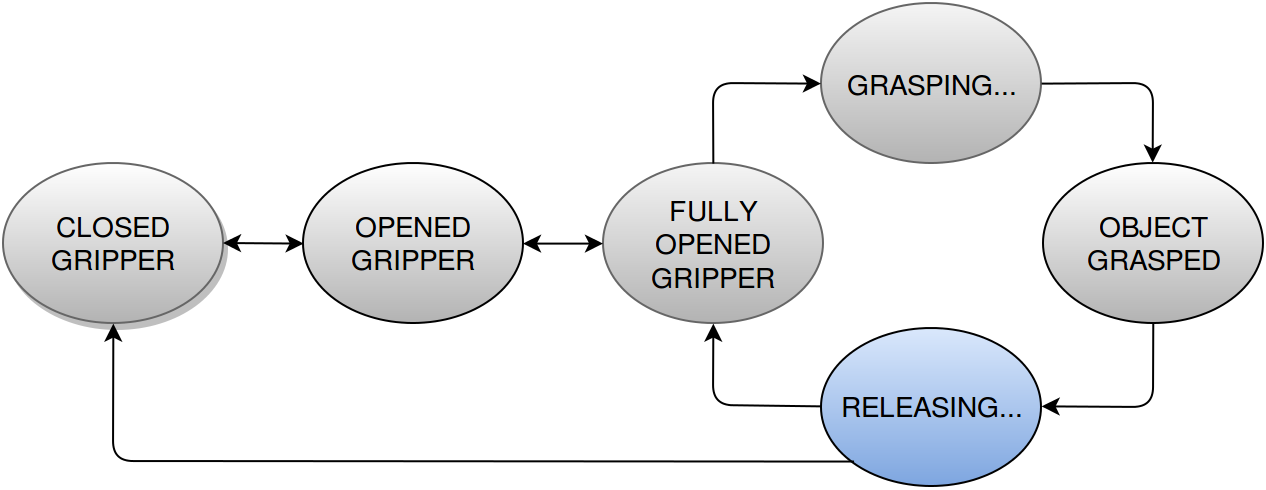

The diagram above was exported from draw.io. Its source (the exported page's mxGraphModel, read from the mxfile embedded in the PNG):
<mxGraphModel dx="944" dy="159" grid="1" gridSize="0.1" guides="1" tooltips="1" connect="1" arrows="1" fold="1" page="1" pageScale="1" pageWidth="700" pageHeight="100" background="#ffffff" math="0" shadow="0">
  <root>
    <mxCell id="0" />
    <mxCell id="1" parent="0" />
    <mxCell id="2" value="&lt;font style=&quot;font-size: 14px&quot;&gt;GRASPING...&lt;/font&gt;&lt;br&gt;" style="ellipse;whiteSpace=wrap;html=1;plain-gray;gradientDirection=south;" vertex="1" parent="1">
      <mxGeometry x="445" y="400" width="110" height="80" as="geometry" />
    </mxCell>
    <mxCell id="3" value="&lt;font style=&quot;font-size: 14px&quot;&gt;RELEASING...&lt;/font&gt;&lt;br&gt;" style="ellipse;whiteSpace=wrap;html=1;gradientDirection=south;plain-blue;strokeColor=#000000;" vertex="1" parent="1">
      <mxGeometry x="445" y="562" width="110" height="79" as="geometry" />
    </mxCell>
    <mxCell id="4" value="&lt;font style=&quot;font-size: 14px&quot;&gt;FULLY&lt;br&gt;OPENED GRIPPER&lt;/font&gt;" style="ellipse;whiteSpace=wrap;html=1;plain-gray;gradientDirection=south;gradientColor=#B3B3B3;" vertex="1" parent="1">
      <mxGeometry x="336" y="480" width="110" height="80" as="geometry" />
    </mxCell>
    <mxCell id="5" value="&lt;font style=&quot;font-size: 14px&quot;&gt;OBJECT&lt;br&gt;GRASPED&lt;/font&gt;" style="ellipse;whiteSpace=wrap;html=1;gradientColor=#B3B3B3;" vertex="1" parent="1">
      <mxGeometry x="556" y="480" width="110" height="80" as="geometry" />
    </mxCell>
    <mxCell id="6" value="" style="endArrow=classic;html=1;exitX=1;exitY=0.5;entryX=0.5;entryY=0;" edge="1" source="2" parent="1">
      <mxGeometry x="555.3103448275863" y="440" width="50" height="50" as="geometry">
        <mxPoint x="591" y="465" as="sourcePoint" />
        <mxPoint x="610.8333333333337" y="479.83333333333337" as="targetPoint" />
        <Array as="points">
          <mxPoint x="611" y="440" />
        </Array>
      </mxGeometry>
    </mxCell>
    <mxCell id="7" value="" style="endArrow=classic;html=1;exitX=1;exitY=0.5;entryX=1;entryY=0.5;" edge="1" target="3" parent="1">
      <mxGeometry x="611.1428571428571" y="559.8571428571429" width="50" height="50" as="geometry">
        <mxPoint x="611.1428571428569" y="559.8571428571429" as="sourcePoint" />
        <mxPoint x="666" y="599.8571428571429" as="targetPoint" />
        <Array as="points">
          <mxPoint x="611" y="602" />
        </Array>
      </mxGeometry>
    </mxCell>
    <mxCell id="8" value="" style="endArrow=classic;html=1;exitX=0;exitY=0.5;entryX=0.5;entryY=1;" edge="1" source="3" target="4" parent="1">
      <mxGeometry x="436.1428571428571" y="549.8571428571429" width="50" height="50" as="geometry">
        <mxPoint x="436.1428571428571" y="549.8571428571429" as="sourcePoint" />
        <mxPoint x="381.1428571428571" y="589.8571428571429" as="targetPoint" />
        <Array as="points">
          <mxPoint x="391" y="601" />
        </Array>
      </mxGeometry>
    </mxCell>
    <mxCell id="9" value="" style="endArrow=classic;html=1;exitX=0.5;exitY=0;entryX=0;entryY=0.5;" edge="1" source="4" target="2" parent="1">
      <mxGeometry x="426.1428571428571" y="409.8571428571429" width="50" height="50" as="geometry">
        <mxPoint x="435.8571428571429" y="459.8571428571429" as="sourcePoint" />
        <mxPoint x="381" y="419.8571428571429" as="targetPoint" />
        <Array as="points">
          <mxPoint x="391" y="440" />
        </Array>
      </mxGeometry>
    </mxCell>
    <mxCell id="10" value="&lt;font style=&quot;font-size: 14px&quot;&gt;OPENED&lt;br&gt;GRIPPER&lt;br&gt;&lt;/font&gt;" style="ellipse;whiteSpace=wrap;html=1;fillColor=#FFFFFF;gradientColor=#B3B3B3;gradientDirection=south;" vertex="1" parent="1">
      <mxGeometry x="186" y="480" width="110" height="80" as="geometry" />
    </mxCell>
    <mxCell id="11" value="&lt;font style=&quot;font-size: 14px&quot;&gt;CLOSED&lt;br&gt;GRIPPER&lt;/font&gt;&lt;br&gt;" style="ellipse;whiteSpace=wrap;html=1;gradientDirection=south;shadow=1;plain-gray;gradientColor=#B3B3B3;fillColor=#FFFFFF;" vertex="1" parent="1">
      <mxGeometry x="36" y="480" width="110" height="80" as="geometry" />
    </mxCell>
    <mxCell id="12" value="" style="endArrow=classic;startArrow=classic;html=1;entryX=1;entryY=0.5;exitX=0;exitY=0.5;" edge="1" source="4" target="10" parent="1">
      <mxGeometry x="319.9047619047619" y="469.8571428571429" width="50" height="50" as="geometry">
        <mxPoint x="319.9047619047619" y="510.19047619047615" as="sourcePoint" />
        <mxPoint x="320.2857142857142" y="469.8571428571429" as="targetPoint" />
      </mxGeometry>
    </mxCell>
    <mxCell id="13" value="" style="endArrow=classic;startArrow=classic;html=1;exitX=0;exitY=0.5;" edge="1" source="10" parent="1">
      <mxGeometry x="169.90476190476193" y="469.8571428571429" width="50" height="50" as="geometry">
        <mxPoint x="186" y="530" as="sourcePoint" />
        <mxPoint x="146" y="520" as="targetPoint" />
      </mxGeometry>
    </mxCell>
    <mxCell id="14" value="" style="endArrow=classic;html=1;entryX=0.5;entryY=1;exitX=0;exitY=1;rounded=1;" edge="1" source="3" target="11" parent="1">
      <mxGeometry x="446.1428571428571" y="559.8571428571429" width="50" height="50" as="geometry">
        <mxPoint x="422" y="643" as="sourcePoint" />
        <mxPoint x="401.1724137931035" y="570.3103448275863" as="targetPoint" />
        <Array as="points">
          <mxPoint x="91" y="629" />
        </Array>
      </mxGeometry>
    </mxCell>
  </root>
</mxGraphModel>